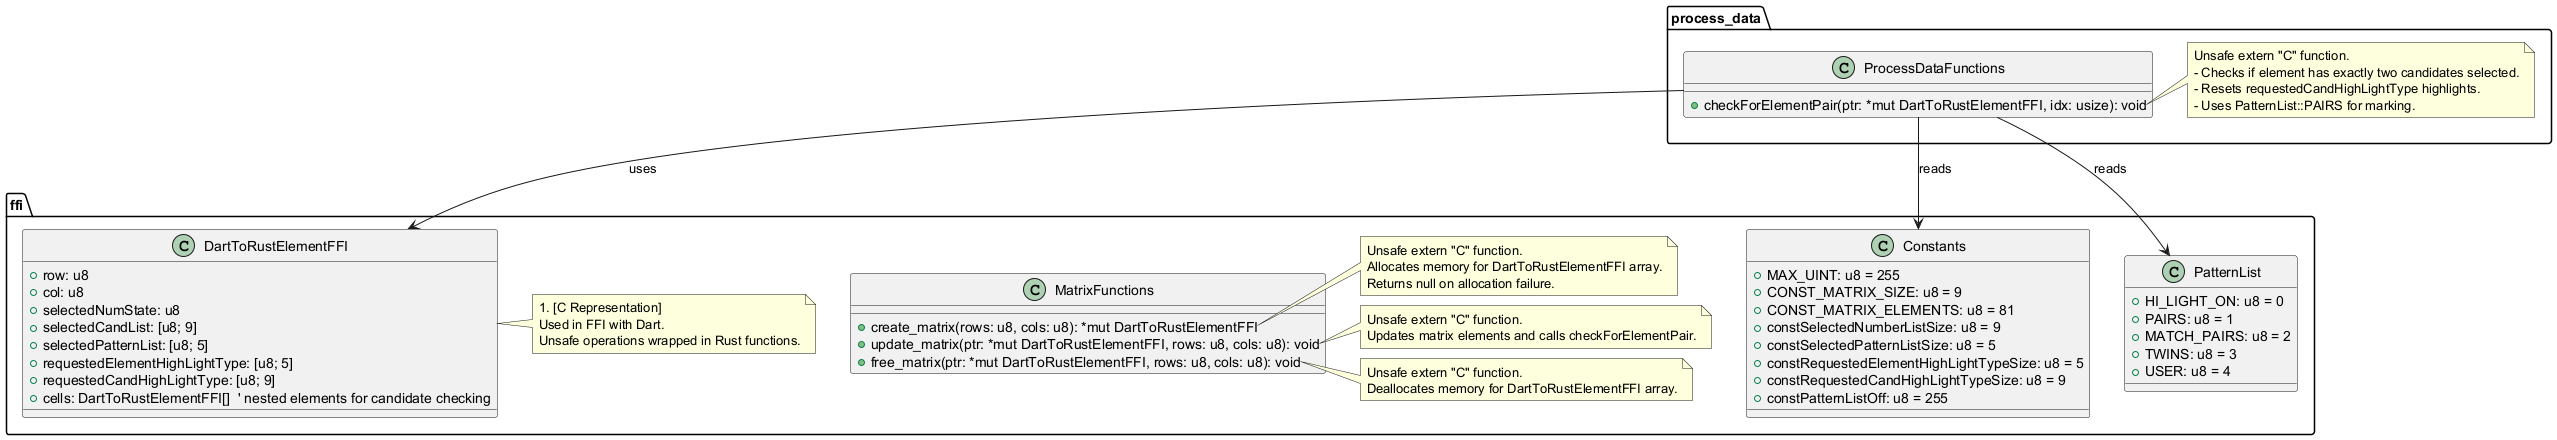

The diagram above was rendered by PlantUML. Its source (embedded in the PNG):
@startuml

package ffi {

  ' FFI struct representing a matrix element
  class DartToRustElementFFI {
    +row: u8
    +col: u8
    +selectedNumState: u8
    +selectedCandList: [u8; 9]
    +selectedPatternList: [u8; 5]
    +requestedElementHighLightType: [u8; 5]
    +requestedCandHighLightType: [u8; 9]
    +cells: DartToRustElementFFI[]  ' nested elements for candidate checking
  }

  note right of DartToRustElementFFI
    #[C Representation]
    Used in FFI with Dart.
    Unsafe operations wrapped in Rust functions.
  end note

  class Constants {
    +MAX_UINT: u8 = 255
    +CONST_MATRIX_SIZE: u8 = 9
    +CONST_MATRIX_ELEMENTS: u8 = 81
    +constSelectedNumberListSize: u8 = 9
    +constSelectedPatternListSize: u8 = 5
    +constRequestedElementHighLightTypeSize: u8 = 5
    +constRequestedCandHighLightTypeSize: u8 = 9
    +constPatternListOff: u8 = 255
  }

  class PatternList {
    +HI_LIGHT_ON: u8 = 0
    +PAIRS: u8 = 1
    +MATCH_PAIRS: u8 = 2
    +TWINS: u8 = 3
    +USER: u8 = 4
  }

  class MatrixFunctions {
    +create_matrix(rows: u8, cols: u8): *mut DartToRustElementFFI
    +update_matrix(ptr: *mut DartToRustElementFFI, rows: u8, cols: u8): void
    +free_matrix(ptr: *mut DartToRustElementFFI, rows: u8, cols: u8): void
  }

  note right of MatrixFunctions::create_matrix
    Unsafe extern "C" function.
    Allocates memory for DartToRustElementFFI array.
    Returns null on allocation failure.
  end note

  note right of MatrixFunctions::update_matrix
    Unsafe extern "C" function.
    Updates matrix elements and calls checkForElementPair.
  end note

  note right of MatrixFunctions::free_matrix
    Unsafe extern "C" function.
    Deallocates memory for DartToRustElementFFI array.
  end note
}

package process_data {

  class ProcessDataFunctions {
    +checkForElementPair(ptr: *mut DartToRustElementFFI, idx: usize): void
  }

  note right of ProcessDataFunctions::checkForElementPair
    Unsafe extern "C" function.
    - Checks if element has exactly two candidates selected.
    - Resets requestedCandHighLightType highlights.
    - Uses PatternList::PAIRS for marking.
  end note

  ' Show dependency on FFI types
  ProcessDataFunctions --> DartToRustElementFFI : uses
  ProcessDataFunctions --> PatternList : reads
  ProcessDataFunctions --> Constants : reads

}

@enduml